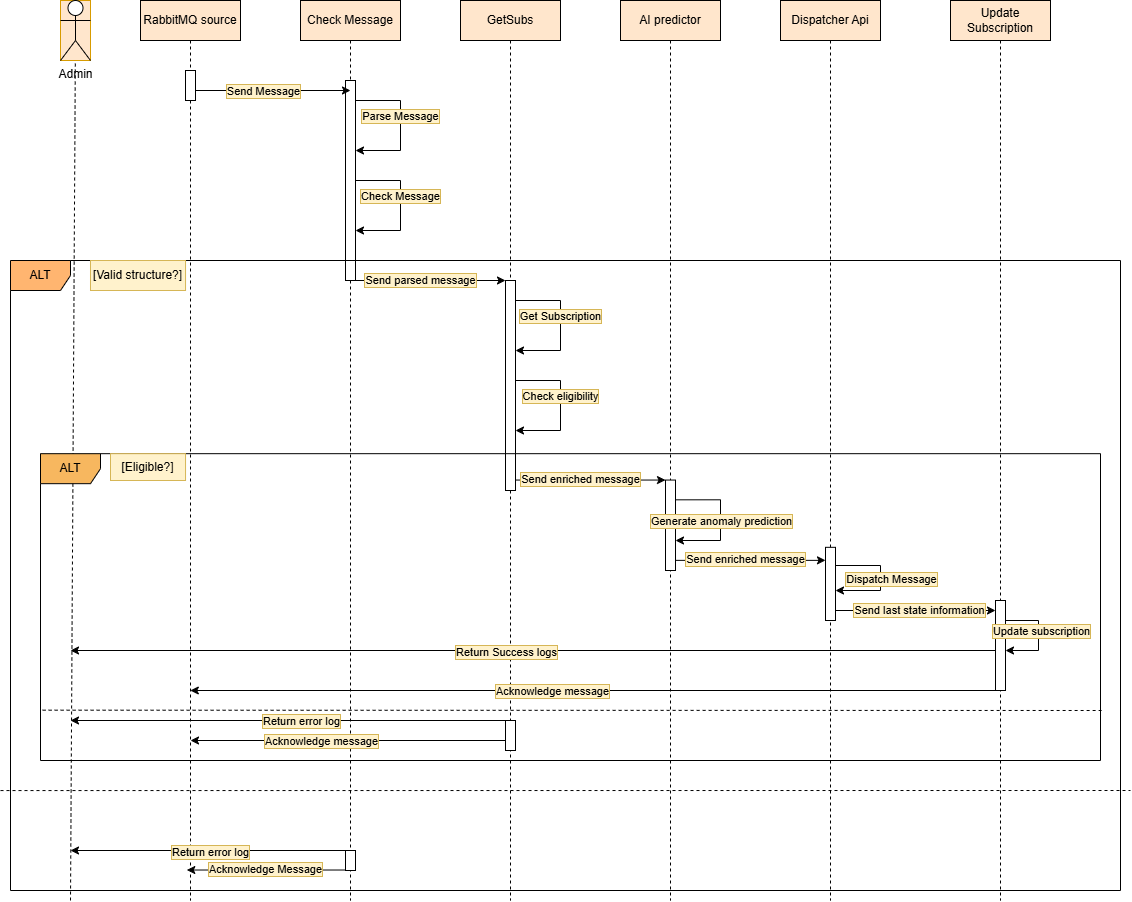

The diagram above was exported from draw.io. Its source (the exported page's mxGraphModel, read from the mxfile embedded in the PNG):
<mxGraphModel dx="2038" dy="678" grid="1" gridSize="10" guides="1" tooltips="1" connect="1" arrows="1" fold="1" page="1" pageScale="1" pageWidth="850" pageHeight="1100" math="0" shadow="0">
  <root>
    <mxCell id="0" />
    <mxCell id="1" parent="0" />
    <mxCell id="aM9ryv3xv72pqoxQDRHE-1" parent="1" style="shape=umlLifeline;perimeter=lifelinePerimeter;whiteSpace=wrap;html=1;container=0;dropTarget=0;collapsible=0;recursiveResize=0;outlineConnect=0;portConstraint=eastwest;newEdgeStyle={&quot;edgeStyle&quot;:&quot;elbowEdgeStyle&quot;,&quot;elbow&quot;:&quot;vertical&quot;,&quot;curved&quot;:0,&quot;rounded&quot;:0};fillColor=#ffe6cc;strokeColor=#000000;" value="RabbitMQ source" vertex="1">
      <mxGeometry height="900" width="100" x="-200" y="40" as="geometry" />
    </mxCell>
    <mxCell id="aM9ryv3xv72pqoxQDRHE-2" parent="aM9ryv3xv72pqoxQDRHE-1" style="html=1;points=[];perimeter=orthogonalPerimeter;outlineConnect=0;targetShapes=umlLifeline;portConstraint=eastwest;newEdgeStyle={&quot;edgeStyle&quot;:&quot;elbowEdgeStyle&quot;,&quot;elbow&quot;:&quot;vertical&quot;,&quot;curved&quot;:0,&quot;rounded&quot;:0};" value="" vertex="1">
      <mxGeometry height="30" width="10" x="45" y="70" as="geometry" />
    </mxCell>
    <mxCell id="aM9ryv3xv72pqoxQDRHE-5" parent="1" style="shape=umlLifeline;perimeter=lifelinePerimeter;whiteSpace=wrap;html=1;container=0;dropTarget=0;collapsible=0;recursiveResize=0;outlineConnect=0;portConstraint=eastwest;newEdgeStyle={&quot;edgeStyle&quot;:&quot;elbowEdgeStyle&quot;,&quot;elbow&quot;:&quot;vertical&quot;,&quot;curved&quot;:0,&quot;rounded&quot;:0};fillColor=#ffe6cc;strokeColor=#000000;" value="Update Subscription" vertex="1">
      <mxGeometry height="900" width="100" x="610" y="40" as="geometry" />
    </mxCell>
    <mxCell id="TEUmRdliXW4J5u24fxL3-1" parent="1" style="shape=umlLifeline;perimeter=lifelinePerimeter;whiteSpace=wrap;html=1;container=0;dropTarget=0;collapsible=0;recursiveResize=0;outlineConnect=0;portConstraint=eastwest;newEdgeStyle={&quot;edgeStyle&quot;:&quot;elbowEdgeStyle&quot;,&quot;elbow&quot;:&quot;vertical&quot;,&quot;curved&quot;:0,&quot;rounded&quot;:0};fillColor=#ffe6cc;strokeColor=#000000;" value="Check Message" vertex="1">
      <mxGeometry height="900" width="100" x="-40" y="40" as="geometry" />
    </mxCell>
    <mxCell id="TEUmRdliXW4J5u24fxL3-2" parent="TEUmRdliXW4J5u24fxL3-1" style="html=1;points=[];perimeter=orthogonalPerimeter;outlineConnect=0;targetShapes=umlLifeline;portConstraint=eastwest;newEdgeStyle={&quot;edgeStyle&quot;:&quot;elbowEdgeStyle&quot;,&quot;elbow&quot;:&quot;vertical&quot;,&quot;curved&quot;:0,&quot;rounded&quot;:0};" value="" vertex="1">
      <mxGeometry height="200" width="10" x="45" y="80" as="geometry" />
    </mxCell>
    <mxCell id="TEUmRdliXW4J5u24fxL3-25" edge="1" parent="TEUmRdliXW4J5u24fxL3-1" source="TEUmRdliXW4J5u24fxL3-2" style="endArrow=classic;html=1;rounded=0;edgeStyle=orthogonalEdgeStyle;" target="TEUmRdliXW4J5u24fxL3-2" value="">
      <mxGeometry height="50" relative="1" width="50" as="geometry">
        <Array as="points">
          <mxPoint x="100" y="100" />
          <mxPoint x="100" y="150" />
        </Array>
        <mxPoint x="60" y="100" as="sourcePoint" />
        <mxPoint x="50" y="150" as="targetPoint" />
      </mxGeometry>
    </mxCell>
    <mxCell id="TEUmRdliXW4J5u24fxL3-26" connectable="0" parent="TEUmRdliXW4J5u24fxL3-25" style="edgeLabel;html=1;align=center;verticalAlign=middle;resizable=0;points=[];labelBackgroundColor=#fff2cc;labelBorderColor=#d6b656;" value="Parse Message" vertex="1">
      <mxGeometry relative="1" x="-0.1402" y="-1" as="geometry">
        <mxPoint as="offset" />
      </mxGeometry>
    </mxCell>
    <mxCell id="TEUmRdliXW4J5u24fxL3-7" parent="1" style="shape=umlLifeline;perimeter=lifelinePerimeter;whiteSpace=wrap;html=1;container=0;dropTarget=0;collapsible=0;recursiveResize=0;outlineConnect=0;portConstraint=eastwest;newEdgeStyle={&quot;edgeStyle&quot;:&quot;elbowEdgeStyle&quot;,&quot;elbow&quot;:&quot;vertical&quot;,&quot;curved&quot;:0,&quot;rounded&quot;:0};fillColor=#ffe6cc;strokeColor=#000000;" value="GetSubs" vertex="1">
      <mxGeometry height="900" width="100" x="120" y="40" as="geometry" />
    </mxCell>
    <mxCell id="TEUmRdliXW4J5u24fxL3-8" parent="TEUmRdliXW4J5u24fxL3-7" style="html=1;points=[];perimeter=orthogonalPerimeter;outlineConnect=0;targetShapes=umlLifeline;portConstraint=eastwest;newEdgeStyle={&quot;edgeStyle&quot;:&quot;elbowEdgeStyle&quot;,&quot;elbow&quot;:&quot;vertical&quot;,&quot;curved&quot;:0,&quot;rounded&quot;:0};" value="" vertex="1">
      <mxGeometry height="210" width="10" x="45" y="280" as="geometry" />
    </mxCell>
    <mxCell id="TEUmRdliXW4J5u24fxL3-45" edge="1" parent="TEUmRdliXW4J5u24fxL3-7" source="TEUmRdliXW4J5u24fxL3-8" style="endArrow=classic;html=1;rounded=0;edgeStyle=orthogonalEdgeStyle;" target="TEUmRdliXW4J5u24fxL3-8" value="">
      <mxGeometry height="50" relative="1" width="50" as="geometry">
        <Array as="points">
          <mxPoint x="100" y="380" />
          <mxPoint x="100" y="430" />
        </Array>
        <mxPoint x="55" y="380" as="sourcePoint" />
        <mxPoint x="50" y="430" as="targetPoint" />
      </mxGeometry>
    </mxCell>
    <mxCell id="TEUmRdliXW4J5u24fxL3-46" connectable="0" parent="TEUmRdliXW4J5u24fxL3-45" style="edgeLabel;html=1;align=center;verticalAlign=middle;resizable=0;points=[];labelBackgroundColor=#fff2cc;labelBorderColor=#d6b656;" value="Check eligibility" vertex="1">
      <mxGeometry relative="1" x="-0.1402" y="-1" as="geometry">
        <mxPoint as="offset" />
      </mxGeometry>
    </mxCell>
    <mxCell id="TEUmRdliXW4J5u24fxL3-43" edge="1" parent="TEUmRdliXW4J5u24fxL3-7" source="TEUmRdliXW4J5u24fxL3-8" style="endArrow=classic;html=1;rounded=0;edgeStyle=orthogonalEdgeStyle;" target="TEUmRdliXW4J5u24fxL3-8" value="">
      <mxGeometry height="50" relative="1" width="50" as="geometry">
        <Array as="points">
          <mxPoint x="100" y="300" />
          <mxPoint x="100" y="350" />
        </Array>
        <mxPoint x="55" y="300" as="sourcePoint" />
        <mxPoint x="50" y="350" as="targetPoint" />
      </mxGeometry>
    </mxCell>
    <mxCell id="TEUmRdliXW4J5u24fxL3-44" connectable="0" parent="TEUmRdliXW4J5u24fxL3-43" style="edgeLabel;html=1;align=center;verticalAlign=middle;resizable=0;points=[];labelBackgroundColor=#fff2cc;labelBorderColor=#d6b656;" value="Get Subscription" vertex="1">
      <mxGeometry relative="1" x="-0.1402" y="-1" as="geometry">
        <mxPoint as="offset" />
      </mxGeometry>
    </mxCell>
    <mxCell id="TEUmRdliXW4J5u24fxL3-96" parent="TEUmRdliXW4J5u24fxL3-7" style="html=1;points=[];perimeter=orthogonalPerimeter;outlineConnect=0;targetShapes=umlLifeline;portConstraint=eastwest;newEdgeStyle={&quot;edgeStyle&quot;:&quot;elbowEdgeStyle&quot;,&quot;elbow&quot;:&quot;vertical&quot;,&quot;curved&quot;:0,&quot;rounded&quot;:0};" value="" vertex="1">
      <mxGeometry height="30" width="10" x="45" y="720" as="geometry" />
    </mxCell>
    <mxCell id="TEUmRdliXW4J5u24fxL3-13" parent="1" style="shape=umlLifeline;perimeter=lifelinePerimeter;whiteSpace=wrap;html=1;container=0;dropTarget=0;collapsible=0;recursiveResize=0;outlineConnect=0;portConstraint=eastwest;newEdgeStyle={&quot;edgeStyle&quot;:&quot;elbowEdgeStyle&quot;,&quot;elbow&quot;:&quot;vertical&quot;,&quot;curved&quot;:0,&quot;rounded&quot;:0};fillColor=#ffe6cc;strokeColor=#000000;" value="Dispatcher Api" vertex="1">
      <mxGeometry height="900" width="100" x="440" y="40" as="geometry" />
    </mxCell>
    <mxCell id="TEUmRdliXW4J5u24fxL3-16" parent="1" style="shape=umlLifeline;perimeter=lifelinePerimeter;whiteSpace=wrap;html=1;container=0;dropTarget=0;collapsible=0;recursiveResize=0;outlineConnect=0;portConstraint=eastwest;newEdgeStyle={&quot;edgeStyle&quot;:&quot;elbowEdgeStyle&quot;,&quot;elbow&quot;:&quot;vertical&quot;,&quot;curved&quot;:0,&quot;rounded&quot;:0};fillColor=#ffe6cc;strokeColor=#000000;" value="AI predictor" vertex="1">
      <mxGeometry height="900" width="100" x="280" y="40" as="geometry" />
    </mxCell>
    <mxCell id="TEUmRdliXW4J5u24fxL3-22" edge="1" parent="1" source="aM9ryv3xv72pqoxQDRHE-2" style="endArrow=classic;html=1;rounded=0;" value="">
      <mxGeometry height="50" relative="1" width="50" as="geometry">
        <mxPoint x="-40" y="180" as="sourcePoint" />
        <mxPoint x="10" y="130" as="targetPoint" />
      </mxGeometry>
    </mxCell>
    <mxCell id="TEUmRdliXW4J5u24fxL3-23" connectable="0" parent="TEUmRdliXW4J5u24fxL3-22" style="edgeLabel;html=1;align=center;verticalAlign=middle;resizable=0;points=[];labelBackgroundColor=#fff2cc;labelBorderColor=#d6b656;" value="Send Message" vertex="1">
      <mxGeometry relative="1" x="-0.1307" as="geometry">
        <mxPoint as="offset" />
      </mxGeometry>
    </mxCell>
    <mxCell id="TEUmRdliXW4J5u24fxL3-31" connectable="0" parent="1" style="group;fillColor=#ffe6cc;strokeColor=#d79b00;" value="" vertex="1">
      <mxGeometry height="60" width="30" x="-280" y="40" as="geometry" />
    </mxCell>
    <mxCell id="TEUmRdliXW4J5u24fxL3-27" parent="TEUmRdliXW4J5u24fxL3-31" style="shape=umlActor;verticalLabelPosition=bottom;verticalAlign=top;html=1;outlineConnect=0;" value="Admin" vertex="1">
      <mxGeometry height="60" width="30" as="geometry" />
    </mxCell>
    <mxCell id="TEUmRdliXW4J5u24fxL3-29" edge="1" parent="TEUmRdliXW4J5u24fxL3-31" style="endArrow=none;dashed=1;html=1;rounded=0;" target="TEUmRdliXW4J5u24fxL3-27" value="">
      <mxGeometry height="50" relative="1" width="50" as="geometry">
        <mxPoint x="10" y="900" as="sourcePoint" />
        <mxPoint x="60" y="100" as="targetPoint" />
      </mxGeometry>
    </mxCell>
    <mxCell id="TEUmRdliXW4J5u24fxL3-32" edge="1" parent="1" style="endArrow=classic;html=1;rounded=0;edgeStyle=orthogonalEdgeStyle;" target="TEUmRdliXW4J5u24fxL3-2" value="">
      <mxGeometry height="50" relative="1" width="50" as="geometry">
        <Array as="points">
          <mxPoint x="60" y="220" />
          <mxPoint x="60" y="270" />
        </Array>
        <mxPoint x="15" y="220" as="sourcePoint" />
        <mxPoint x="10" y="270" as="targetPoint" />
      </mxGeometry>
    </mxCell>
    <mxCell id="TEUmRdliXW4J5u24fxL3-33" connectable="0" parent="TEUmRdliXW4J5u24fxL3-32" style="edgeLabel;html=1;align=center;verticalAlign=middle;resizable=0;points=[];labelBackgroundColor=#fff2cc;labelBorderColor=#d6b656;" value="Check Message" vertex="1">
      <mxGeometry relative="1" x="-0.1402" y="-1" as="geometry">
        <mxPoint as="offset" />
      </mxGeometry>
    </mxCell>
    <mxCell id="TEUmRdliXW4J5u24fxL3-36" edge="1" parent="1" source="TEUmRdliXW4J5u24fxL3-2" style="endArrow=classic;html=1;rounded=0;" target="TEUmRdliXW4J5u24fxL3-8" value="">
      <mxGeometry height="50" relative="1" width="50" as="geometry">
        <mxPoint x="150" y="400" as="sourcePoint" />
        <mxPoint x="210" y="337" as="targetPoint" />
      </mxGeometry>
    </mxCell>
    <mxCell id="TEUmRdliXW4J5u24fxL3-37" connectable="0" parent="TEUmRdliXW4J5u24fxL3-36" style="edgeLabel;html=1;align=center;verticalAlign=middle;resizable=0;points=[];labelBackgroundColor=#fff2cc;labelBorderColor=#d6b656;" value="Send parsed message" vertex="1">
      <mxGeometry relative="1" x="-0.1433" y="1" as="geometry">
        <mxPoint as="offset" />
      </mxGeometry>
    </mxCell>
    <mxCell id="TEUmRdliXW4J5u24fxL3-40" edge="1" parent="1" style="endArrow=classic;html=1;rounded=0;entryX=0.508;entryY=0.954;entryDx=0;entryDy=0;entryPerimeter=0;" value="">
      <mxGeometry height="50" relative="1" width="50" as="geometry">
        <mxPoint x="4.999999999999773" y="909.5199999999999" as="sourcePoint" />
        <mxPoint x="-153.70000000000005" y="909.5199999999999" as="targetPoint" />
      </mxGeometry>
    </mxCell>
    <mxCell id="TEUmRdliXW4J5u24fxL3-41" connectable="0" parent="TEUmRdliXW4J5u24fxL3-40" style="edgeLabel;html=1;align=center;verticalAlign=middle;resizable=0;points=[];labelBackgroundColor=#fff2cc;labelBorderColor=#d6b656;" value="Acknowledge Message" vertex="1">
      <mxGeometry relative="1" x="0.2208" y="-1" as="geometry">
        <mxPoint x="17" as="offset" />
      </mxGeometry>
    </mxCell>
    <mxCell id="TEUmRdliXW4J5u24fxL3-63" edge="1" parent="1" source="TEUmRdliXW4J5u24fxL3-8" style="endArrow=classic;html=1;rounded=0;" target="TEUmRdliXW4J5u24fxL3-17" value="">
      <mxGeometry height="50" relative="1" width="50" as="geometry">
        <mxPoint x="190" y="530" as="sourcePoint" />
        <mxPoint x="400" y="470" as="targetPoint" />
      </mxGeometry>
    </mxCell>
    <mxCell id="TEUmRdliXW4J5u24fxL3-64" connectable="0" parent="TEUmRdliXW4J5u24fxL3-63" style="edgeLabel;html=1;align=center;verticalAlign=middle;resizable=0;points=[];labelBackgroundColor=#fff2cc;labelBorderColor=#d6b656;" value="Send enriched message" vertex="1">
      <mxGeometry relative="1" x="-0.1433" y="1" as="geometry">
        <mxPoint as="offset" />
      </mxGeometry>
    </mxCell>
    <mxCell id="TEUmRdliXW4J5u24fxL3-88" edge="1" parent="1" style="endArrow=classic;html=1;rounded=0;" value="">
      <mxGeometry height="50" relative="1" width="50" as="geometry">
        <mxPoint x="655" y="690" as="sourcePoint" />
        <mxPoint x="-270" y="690" as="targetPoint" />
      </mxGeometry>
    </mxCell>
    <mxCell id="TEUmRdliXW4J5u24fxL3-89" connectable="0" parent="TEUmRdliXW4J5u24fxL3-88" style="edgeLabel;html=1;align=center;verticalAlign=middle;resizable=0;points=[];labelBackgroundColor=#fff2cc;labelBorderColor=#d6b656;" value="Return Success logs" vertex="1">
      <mxGeometry relative="1" x="0.0589" y="1" as="geometry">
        <mxPoint as="offset" />
      </mxGeometry>
    </mxCell>
    <mxCell id="TEUmRdliXW4J5u24fxL3-59" parent="1" style="shape=umlFrame;whiteSpace=wrap;html=1;pointerEvents=0;fillColor=light-dark(#f7b75f, #ededed);" value="ALT" vertex="1">
      <mxGeometry height="306.82" width="1060" x="-300" y="493.18" as="geometry" />
    </mxCell>
    <mxCell id="TEUmRdliXW4J5u24fxL3-60" parent="1" style="text;html=1;whiteSpace=wrap;strokeColor=#d6b656;fillColor=#fff2cc;align=center;verticalAlign=middle;rounded=0;" value="[Eligible?]" vertex="1">
      <mxGeometry height="26.82" width="75.04" x="-230" y="493.18" as="geometry" />
    </mxCell>
    <mxCell id="TEUmRdliXW4J5u24fxL3-17" parent="1" style="html=1;points=[];perimeter=orthogonalPerimeter;outlineConnect=0;targetShapes=umlLifeline;portConstraint=eastwest;newEdgeStyle={&quot;edgeStyle&quot;:&quot;elbowEdgeStyle&quot;,&quot;elbow&quot;:&quot;vertical&quot;,&quot;curved&quot;:0,&quot;rounded&quot;:0};" value="" vertex="1">
      <mxGeometry height="90.45" width="10" x="325" y="519.55" as="geometry" />
    </mxCell>
    <mxCell id="TEUmRdliXW4J5u24fxL3-66" edge="1" parent="1" style="endArrow=classic;html=1;rounded=0;edgeStyle=orthogonalEdgeStyle;" target="TEUmRdliXW4J5u24fxL3-17" value="">
      <mxGeometry height="50" relative="1" width="50" as="geometry">
        <Array as="points">
          <mxPoint x="380" y="539" />
          <mxPoint x="380" y="580" />
        </Array>
        <mxPoint x="335" y="539.3181818181819" as="sourcePoint" />
        <mxPoint x="335" y="605.2272727272727" as="targetPoint" />
      </mxGeometry>
    </mxCell>
    <mxCell id="TEUmRdliXW4J5u24fxL3-67" connectable="0" parent="TEUmRdliXW4J5u24fxL3-66" style="edgeLabel;html=1;align=center;verticalAlign=middle;resizable=0;points=[];labelBackgroundColor=#fff2cc;labelBorderColor=#d6b656;" value="Generate anomaly prediction" vertex="1">
      <mxGeometry relative="1" x="-0.1402" y="-1" as="geometry">
        <mxPoint x="1" y="10" as="offset" />
      </mxGeometry>
    </mxCell>
    <mxCell id="TEUmRdliXW4J5u24fxL3-68" edge="1" parent="1" style="endArrow=classic;html=1;rounded=0;" value="">
      <mxGeometry height="50" relative="1" width="50" as="geometry">
        <mxPoint x="335" y="599.86" as="sourcePoint" />
        <mxPoint x="485" y="599.86" as="targetPoint" />
      </mxGeometry>
    </mxCell>
    <mxCell id="TEUmRdliXW4J5u24fxL3-71" connectable="0" parent="TEUmRdliXW4J5u24fxL3-68" style="edgeLabel;html=1;align=center;verticalAlign=middle;resizable=0;points=[];labelBackgroundColor=#fff2cc;labelBorderColor=#d6b656;" value="Send enriched message" vertex="1">
      <mxGeometry relative="1" x="-0.0818" y="1" as="geometry">
        <mxPoint as="offset" />
      </mxGeometry>
    </mxCell>
    <mxCell id="TEUmRdliXW4J5u24fxL3-14" parent="1" style="html=1;points=[];perimeter=orthogonalPerimeter;outlineConnect=0;targetShapes=umlLifeline;portConstraint=eastwest;newEdgeStyle={&quot;edgeStyle&quot;:&quot;elbowEdgeStyle&quot;,&quot;elbow&quot;:&quot;vertical&quot;,&quot;curved&quot;:0,&quot;rounded&quot;:0};" value="" vertex="1">
      <mxGeometry height="73.18" width="10" x="485" y="586.8199999999999" as="geometry" />
    </mxCell>
    <mxCell id="TEUmRdliXW4J5u24fxL3-77" edge="1" parent="1" style="endArrow=classic;html=1;rounded=0;edgeStyle=orthogonalEdgeStyle;" target="TEUmRdliXW4J5u24fxL3-14" value="">
      <mxGeometry height="50" relative="1" width="50" as="geometry">
        <Array as="points">
          <mxPoint x="540" y="605" />
          <mxPoint x="540" y="630" />
        </Array>
        <mxPoint x="495" y="605" as="sourcePoint" />
        <mxPoint x="495" y="645" as="targetPoint" />
      </mxGeometry>
    </mxCell>
    <mxCell id="TEUmRdliXW4J5u24fxL3-78" connectable="0" parent="TEUmRdliXW4J5u24fxL3-77" style="edgeLabel;html=1;align=center;verticalAlign=middle;resizable=0;points=[];labelBackgroundColor=#fff2cc;labelBorderColor=#d6b656;" value="Dispatch Message" vertex="1">
      <mxGeometry relative="1" x="-0.1402" y="-1" as="geometry">
        <mxPoint x="11" y="9" as="offset" />
      </mxGeometry>
    </mxCell>
    <mxCell id="TEUmRdliXW4J5u24fxL3-79" edge="1" parent="1" style="endArrow=classic;html=1;rounded=0;" target="aM9ryv3xv72pqoxQDRHE-6" value="">
      <mxGeometry height="50" relative="1" width="50" as="geometry">
        <mxPoint x="495" y="650" as="sourcePoint" />
        <mxPoint x="659.5" y="650" as="targetPoint" />
      </mxGeometry>
    </mxCell>
    <mxCell id="TEUmRdliXW4J5u24fxL3-80" connectable="0" parent="TEUmRdliXW4J5u24fxL3-79" style="edgeLabel;html=1;align=center;verticalAlign=middle;resizable=0;points=[];labelBackgroundColor=#fff2cc;labelBorderColor=#d6b656;" value="Send last state information" vertex="1">
      <mxGeometry relative="1" x="-0.2097" y="1" as="geometry">
        <mxPoint x="20" as="offset" />
      </mxGeometry>
    </mxCell>
    <mxCell id="aM9ryv3xv72pqoxQDRHE-6" parent="1" style="html=1;points=[];perimeter=orthogonalPerimeter;outlineConnect=0;targetShapes=umlLifeline;portConstraint=eastwest;newEdgeStyle={&quot;edgeStyle&quot;:&quot;elbowEdgeStyle&quot;,&quot;elbow&quot;:&quot;vertical&quot;,&quot;curved&quot;:0,&quot;rounded&quot;:0};" value="" vertex="1">
      <mxGeometry height="90" width="10" x="655" y="640" as="geometry" />
    </mxCell>
    <mxCell id="TEUmRdliXW4J5u24fxL3-81" edge="1" parent="1" style="endArrow=classic;html=1;rounded=0;edgeStyle=orthogonalEdgeStyle;" target="aM9ryv3xv72pqoxQDRHE-6" value="">
      <mxGeometry height="50" relative="1" width="50" as="geometry">
        <Array as="points">
          <mxPoint x="698" y="660" />
          <mxPoint x="698" y="690" />
        </Array>
        <mxPoint x="665" y="660" as="sourcePoint" />
        <mxPoint x="665" y="710" as="targetPoint" />
      </mxGeometry>
    </mxCell>
    <mxCell id="TEUmRdliXW4J5u24fxL3-82" connectable="0" parent="TEUmRdliXW4J5u24fxL3-81" style="edgeLabel;html=1;align=center;verticalAlign=middle;resizable=0;points=[];labelBackgroundColor=#fff2cc;labelBorderColor=#d6b656;" value="Update subscription" vertex="1">
      <mxGeometry relative="1" x="-0.1402" y="-1" as="geometry">
        <mxPoint x="3" y="2" as="offset" />
      </mxGeometry>
    </mxCell>
    <mxCell id="TEUmRdliXW4J5u24fxL3-61" edge="1" parent="1" source="TEUmRdliXW4J5u24fxL3-59" style="endArrow=none;html=1;rounded=0;exitX=0.002;exitY=0.836;exitDx=0;exitDy=0;exitPerimeter=0;dashed=1;" value="">
      <mxGeometry height="50" relative="1" width="50" as="geometry">
        <mxPoint x="110.00000000000023" y="749.9954545454545" as="sourcePoint" />
        <mxPoint x="763" y="750" as="targetPoint" />
      </mxGeometry>
    </mxCell>
    <mxCell id="TEUmRdliXW4J5u24fxL3-181" edge="1" parent="1" source="TEUmRdliXW4J5u24fxL3-96" style="endArrow=classic;html=1;rounded=0;" value="">
      <mxGeometry height="50" relative="1" width="50" as="geometry">
        <mxPoint x="875.1896551724137" y="770" as="sourcePoint" />
        <mxPoint x="-150" y="780" as="targetPoint" />
      </mxGeometry>
    </mxCell>
    <mxCell id="TEUmRdliXW4J5u24fxL3-182" connectable="0" parent="TEUmRdliXW4J5u24fxL3-181" style="edgeLabel;html=1;align=center;verticalAlign=middle;resizable=0;points=[];labelBackgroundColor=#fff2cc;labelBorderColor=#d6b656;" value="Acknowledge message" vertex="1">
      <mxGeometry relative="1" x="0.0589" y="1" as="geometry">
        <mxPoint x="-18" y="-1" as="offset" />
      </mxGeometry>
    </mxCell>
    <mxCell id="TEUmRdliXW4J5u24fxL3-34" parent="1" style="shape=umlFrame;whiteSpace=wrap;html=1;pointerEvents=0;fillStyle=auto;gradientColor=none;fillColor=#FFB570;" value="ALT" vertex="1">
      <mxGeometry height="630" width="1110" x="-330" y="300" as="geometry" />
    </mxCell>
    <mxCell id="TEUmRdliXW4J5u24fxL3-35" parent="1" style="text;html=1;whiteSpace=wrap;strokeColor=#d6b656;fillColor=#fff2cc;align=center;verticalAlign=middle;rounded=0;" value="[Valid structure?]" vertex="1">
      <mxGeometry height="30" width="95.05" x="-250.01" y="300" as="geometry" />
    </mxCell>
    <mxCell id="TEUmRdliXW4J5u24fxL3-38" edge="1" parent="1" style="endArrow=none;html=1;rounded=0;entryX=1;entryY=0.887;entryDx=0;entryDy=0;entryPerimeter=0;dashed=1;" value="">
      <mxGeometry height="50" relative="1" width="50" as="geometry">
        <mxPoint x="-340" y="830.06" as="sourcePoint" />
        <mxPoint x="790" y="830" as="targetPoint" />
      </mxGeometry>
    </mxCell>
    <mxCell id="TEUmRdliXW4J5u24fxL3-95" edge="1" parent="1" style="endArrow=classic;html=1;rounded=0;" value="">
      <mxGeometry height="50" relative="1" width="50" as="geometry">
        <mxPoint x="170" y="760" as="sourcePoint" />
        <mxPoint x="-270" y="760" as="targetPoint" />
      </mxGeometry>
    </mxCell>
    <mxCell id="TEUmRdliXW4J5u24fxL3-187" connectable="0" parent="TEUmRdliXW4J5u24fxL3-95" style="edgeLabel;html=1;align=center;verticalAlign=middle;resizable=0;points=[];labelBackgroundColor=#fff2cc;labelBorderColor=#d6b656;" value="Return error log" vertex="1">
      <mxGeometry relative="1" x="-0.0588" y="-2" as="geometry">
        <mxPoint x="-3" y="2" as="offset" />
      </mxGeometry>
    </mxCell>
    <mxCell id="TEUmRdliXW4J5u24fxL3-85" edge="1" parent="1" style="endArrow=classic;html=1;rounded=0;" value="">
      <mxGeometry height="50" relative="1" width="50" as="geometry">
        <mxPoint x="655" y="730" as="sourcePoint" />
        <mxPoint x="-150.18965517241372" y="730" as="targetPoint" />
      </mxGeometry>
    </mxCell>
    <mxCell id="TEUmRdliXW4J5u24fxL3-86" connectable="0" parent="TEUmRdliXW4J5u24fxL3-85" style="edgeLabel;html=1;align=center;verticalAlign=middle;resizable=0;points=[];labelBackgroundColor=#fff2cc;labelBorderColor=#d6b656;" value="Acknowledge message" vertex="1">
      <mxGeometry relative="1" x="0.0589" y="1" as="geometry">
        <mxPoint x="-18" y="-1" as="offset" />
      </mxGeometry>
    </mxCell>
    <mxCell id="TEUmRdliXW4J5u24fxL3-185" edge="1" parent="1" style="endArrow=classic;html=1;rounded=0;" value="">
      <mxGeometry height="50" relative="1" width="50" as="geometry">
        <mxPoint as="offset" />
        <mxPoint x="10" y="890" as="sourcePoint" />
        <mxPoint x="-270" y="890" as="targetPoint" />
      </mxGeometry>
    </mxCell>
    <mxCell id="TEUmRdliXW4J5u24fxL3-188" connectable="0" parent="TEUmRdliXW4J5u24fxL3-185" style="edgeLabel;html=1;align=center;verticalAlign=middle;resizable=0;points=[];labelBackgroundColor=#fff2cc;labelBorderColor=#d6b656;" value="Return error log" vertex="1">
      <mxGeometry relative="1" x="0.0107" y="1" as="geometry">
        <mxPoint as="offset" />
      </mxGeometry>
    </mxCell>
    <mxCell id="TEUmRdliXW4J5u24fxL3-186" parent="1" style="html=1;points=[];perimeter=orthogonalPerimeter;outlineConnect=0;targetShapes=umlLifeline;portConstraint=eastwest;newEdgeStyle={&quot;edgeStyle&quot;:&quot;elbowEdgeStyle&quot;,&quot;elbow&quot;:&quot;vertical&quot;,&quot;curved&quot;:0,&quot;rounded&quot;:0};" value="" vertex="1">
      <mxGeometry height="20" width="10" x="5" y="890" as="geometry" />
    </mxCell>
  </root>
</mxGraphModel>